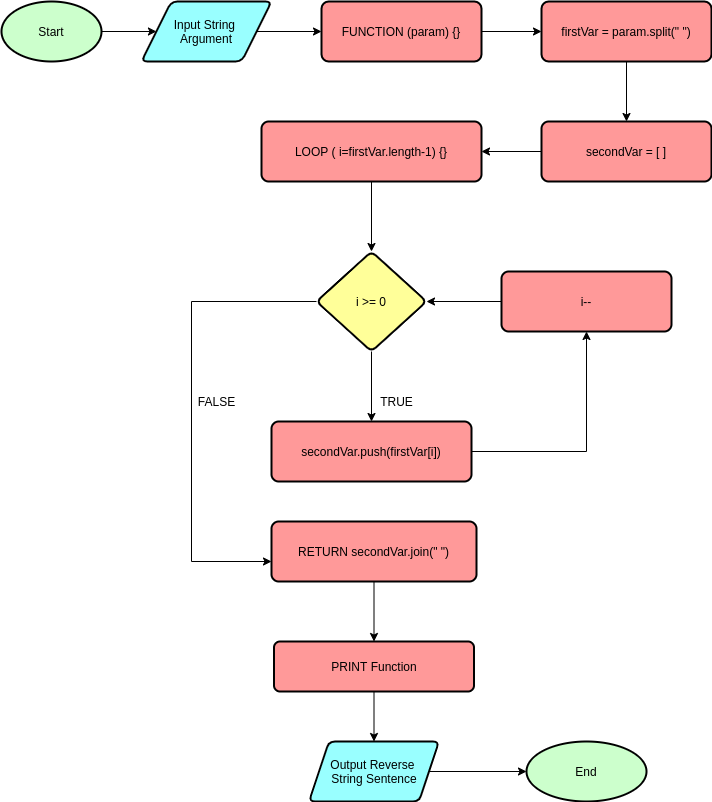

The diagram above was exported from draw.io. Its source (the exported page's mxGraphModel, read from the mxfile embedded in the PNG):
<mxGraphModel dx="1108" dy="395" grid="1" gridSize="10" guides="1" tooltips="1" connect="1" arrows="1" fold="1" page="1" pageScale="1" pageWidth="850" pageHeight="1100" math="0" shadow="0">
  <root>
    <mxCell id="0" />
    <mxCell id="1" parent="0" />
    <mxCell id="mhJB02G0qV7n-JNfpd2f-7" value="" style="edgeStyle=orthogonalEdgeStyle;rounded=0;orthogonalLoop=1;jettySize=auto;html=1;" parent="1" source="mhJB02G0qV7n-JNfpd2f-1" target="mhJB02G0qV7n-JNfpd2f-6" edge="1">
      <mxGeometry relative="1" as="geometry" />
    </mxCell>
    <mxCell id="mhJB02G0qV7n-JNfpd2f-1" value="Start" style="strokeWidth=2;html=1;shape=mxgraph.flowchart.start_1;whiteSpace=wrap;fillColor=#CCFFCC;" parent="1" vertex="1">
      <mxGeometry x="50" y="60" width="100" height="60" as="geometry" />
    </mxCell>
    <mxCell id="mhJB02G0qV7n-JNfpd2f-9" value="" style="edgeStyle=orthogonalEdgeStyle;rounded=0;orthogonalLoop=1;jettySize=auto;html=1;" parent="1" source="mhJB02G0qV7n-JNfpd2f-6" target="mhJB02G0qV7n-JNfpd2f-8" edge="1">
      <mxGeometry relative="1" as="geometry" />
    </mxCell>
    <mxCell id="mhJB02G0qV7n-JNfpd2f-6" value="Input String &lt;br&gt;Argument" style="shape=parallelogram;html=1;strokeWidth=2;perimeter=parallelogramPerimeter;whiteSpace=wrap;rounded=1;arcSize=12;size=0.23;fillColor=#99FFFF;" parent="1" vertex="1">
      <mxGeometry x="190" y="60" width="130" height="60" as="geometry" />
    </mxCell>
    <mxCell id="k83LJezQm5C6UJ4Z2jZr-2" value="" style="edgeStyle=orthogonalEdgeStyle;rounded=0;orthogonalLoop=1;jettySize=auto;html=1;" parent="1" source="mhJB02G0qV7n-JNfpd2f-8" target="k83LJezQm5C6UJ4Z2jZr-1" edge="1">
      <mxGeometry relative="1" as="geometry" />
    </mxCell>
    <mxCell id="mhJB02G0qV7n-JNfpd2f-8" value="&lt;div style=&quot;text-align: left&quot;&gt;&lt;span&gt;FUNCTION (param) {&lt;/span&gt;&lt;span&gt;}&lt;/span&gt;&lt;/div&gt;" style="whiteSpace=wrap;html=1;rounded=1;strokeWidth=2;arcSize=12;fillColor=#FF9999;" parent="1" vertex="1">
      <mxGeometry x="370" y="60" width="160" height="60" as="geometry" />
    </mxCell>
    <mxCell id="mhJB02G0qV7n-JNfpd2f-13" value="" style="edgeStyle=orthogonalEdgeStyle;rounded=0;orthogonalLoop=1;jettySize=auto;html=1;" parent="1" source="mhJB02G0qV7n-JNfpd2f-10" target="mhJB02G0qV7n-JNfpd2f-12" edge="1">
      <mxGeometry relative="1" as="geometry" />
    </mxCell>
    <mxCell id="mhJB02G0qV7n-JNfpd2f-10" value="PRINT Function" style="whiteSpace=wrap;html=1;rounded=1;strokeWidth=2;arcSize=12;fillColor=#FF9999;" parent="1" vertex="1">
      <mxGeometry x="322.5" y="700" width="200" height="50" as="geometry" />
    </mxCell>
    <mxCell id="mhJB02G0qV7n-JNfpd2f-15" value="" style="edgeStyle=orthogonalEdgeStyle;rounded=0;orthogonalLoop=1;jettySize=auto;html=1;" parent="1" source="mhJB02G0qV7n-JNfpd2f-12" target="mhJB02G0qV7n-JNfpd2f-14" edge="1">
      <mxGeometry relative="1" as="geometry" />
    </mxCell>
    <mxCell id="mhJB02G0qV7n-JNfpd2f-12" value="Output Reverse &lt;br&gt;String Sentence" style="shape=parallelogram;perimeter=parallelogramPerimeter;whiteSpace=wrap;html=1;fixedSize=1;rounded=1;strokeWidth=2;arcSize=12;fillColor=#99FFFF;" parent="1" vertex="1">
      <mxGeometry x="357.5" y="800" width="130" height="60" as="geometry" />
    </mxCell>
    <mxCell id="mhJB02G0qV7n-JNfpd2f-14" value="End" style="ellipse;whiteSpace=wrap;html=1;rounded=1;strokeWidth=2;arcSize=12;fillColor=#CCFFCC;" parent="1" vertex="1">
      <mxGeometry x="575" y="800" width="120" height="60" as="geometry" />
    </mxCell>
    <mxCell id="k83LJezQm5C6UJ4Z2jZr-4" value="" style="edgeStyle=orthogonalEdgeStyle;rounded=0;orthogonalLoop=1;jettySize=auto;html=1;" parent="1" source="k83LJezQm5C6UJ4Z2jZr-1" target="k83LJezQm5C6UJ4Z2jZr-3" edge="1">
      <mxGeometry relative="1" as="geometry" />
    </mxCell>
    <mxCell id="k83LJezQm5C6UJ4Z2jZr-1" value="firstVar = param.split(&quot; &quot;)" style="whiteSpace=wrap;html=1;rounded=1;strokeWidth=2;fillColor=#FF9999;arcSize=12;" parent="1" vertex="1">
      <mxGeometry x="590" y="60" width="170" height="60" as="geometry" />
    </mxCell>
    <mxCell id="k83LJezQm5C6UJ4Z2jZr-6" value="" style="edgeStyle=orthogonalEdgeStyle;rounded=0;orthogonalLoop=1;jettySize=auto;html=1;" parent="1" source="k83LJezQm5C6UJ4Z2jZr-3" target="k83LJezQm5C6UJ4Z2jZr-5" edge="1">
      <mxGeometry relative="1" as="geometry" />
    </mxCell>
    <mxCell id="k83LJezQm5C6UJ4Z2jZr-3" value="secondVar = [ ]" style="whiteSpace=wrap;html=1;rounded=1;strokeWidth=2;fillColor=#FF9999;arcSize=12;" parent="1" vertex="1">
      <mxGeometry x="590" y="180" width="170" height="60" as="geometry" />
    </mxCell>
    <mxCell id="6dNkPJeTx2mfXvpVNzjc-2" value="" style="edgeStyle=orthogonalEdgeStyle;rounded=0;orthogonalLoop=1;jettySize=auto;html=1;" edge="1" parent="1" source="k83LJezQm5C6UJ4Z2jZr-5" target="6dNkPJeTx2mfXvpVNzjc-1">
      <mxGeometry relative="1" as="geometry" />
    </mxCell>
    <mxCell id="k83LJezQm5C6UJ4Z2jZr-5" value="&lt;span style=&quot;text-align: left&quot;&gt;LOOP ( i=firstVar.length-1) {&lt;/span&gt;&lt;span style=&quot;text-align: left&quot;&gt;}&lt;/span&gt;" style="whiteSpace=wrap;html=1;rounded=1;strokeWidth=2;fillColor=#FF9999;arcSize=12;" parent="1" vertex="1">
      <mxGeometry x="310" y="180" width="220" height="60" as="geometry" />
    </mxCell>
    <mxCell id="6dNkPJeTx2mfXvpVNzjc-5" value="" style="edgeStyle=orthogonalEdgeStyle;rounded=0;orthogonalLoop=1;jettySize=auto;html=1;" edge="1" parent="1" source="k83LJezQm5C6UJ4Z2jZr-8" target="6dNkPJeTx2mfXvpVNzjc-4">
      <mxGeometry relative="1" as="geometry" />
    </mxCell>
    <mxCell id="k83LJezQm5C6UJ4Z2jZr-8" value="secondVar.push(firstVar[i])" style="rounded=1;whiteSpace=wrap;html=1;strokeWidth=2;fillColor=#FF9999;arcSize=12;" parent="1" vertex="1">
      <mxGeometry x="320" y="480" width="200" height="60" as="geometry" />
    </mxCell>
    <mxCell id="6dNkPJeTx2mfXvpVNzjc-9" value="" style="edgeStyle=orthogonalEdgeStyle;rounded=0;orthogonalLoop=1;jettySize=auto;html=1;" edge="1" parent="1" source="k83LJezQm5C6UJ4Z2jZr-10" target="mhJB02G0qV7n-JNfpd2f-10">
      <mxGeometry relative="1" as="geometry" />
    </mxCell>
    <mxCell id="k83LJezQm5C6UJ4Z2jZr-10" value="RETURN secondVar.join(&quot; &quot;)" style="rounded=1;whiteSpace=wrap;html=1;strokeWidth=2;fillColor=#FF9999;arcSize=12;" parent="1" vertex="1">
      <mxGeometry x="320" y="580" width="205" height="60" as="geometry" />
    </mxCell>
    <mxCell id="6dNkPJeTx2mfXvpVNzjc-3" value="" style="edgeStyle=orthogonalEdgeStyle;rounded=0;orthogonalLoop=1;jettySize=auto;html=1;" edge="1" parent="1" source="6dNkPJeTx2mfXvpVNzjc-1" target="k83LJezQm5C6UJ4Z2jZr-8">
      <mxGeometry relative="1" as="geometry" />
    </mxCell>
    <mxCell id="6dNkPJeTx2mfXvpVNzjc-8" value="" style="edgeStyle=orthogonalEdgeStyle;rounded=0;orthogonalLoop=1;jettySize=auto;html=1;" edge="1" parent="1" source="6dNkPJeTx2mfXvpVNzjc-1" target="k83LJezQm5C6UJ4Z2jZr-10">
      <mxGeometry relative="1" as="geometry">
        <Array as="points">
          <mxPoint x="240" y="360" />
          <mxPoint x="240" y="620" />
        </Array>
      </mxGeometry>
    </mxCell>
    <mxCell id="6dNkPJeTx2mfXvpVNzjc-1" value="i &amp;gt;= 0" style="rhombus;whiteSpace=wrap;html=1;rounded=1;strokeWidth=2;fillColor=#FFFF99;arcSize=12;" vertex="1" parent="1">
      <mxGeometry x="365" y="310" width="110" height="100" as="geometry" />
    </mxCell>
    <mxCell id="6dNkPJeTx2mfXvpVNzjc-6" value="" style="edgeStyle=orthogonalEdgeStyle;rounded=0;orthogonalLoop=1;jettySize=auto;html=1;" edge="1" parent="1" source="6dNkPJeTx2mfXvpVNzjc-4" target="6dNkPJeTx2mfXvpVNzjc-1">
      <mxGeometry relative="1" as="geometry" />
    </mxCell>
    <mxCell id="6dNkPJeTx2mfXvpVNzjc-4" value="i--" style="whiteSpace=wrap;html=1;rounded=1;strokeWidth=2;fillColor=#FF9999;arcSize=12;" vertex="1" parent="1">
      <mxGeometry x="550" y="330" width="170" height="60" as="geometry" />
    </mxCell>
    <mxCell id="6dNkPJeTx2mfXvpVNzjc-7" value="TRUE" style="text;html=1;align=center;verticalAlign=middle;resizable=0;points=[];autosize=1;strokeColor=none;fillColor=none;" vertex="1" parent="1">
      <mxGeometry x="420" y="450" width="50" height="20" as="geometry" />
    </mxCell>
    <mxCell id="6dNkPJeTx2mfXvpVNzjc-10" value="FALSE" style="text;html=1;align=center;verticalAlign=middle;resizable=0;points=[];autosize=1;strokeColor=none;fillColor=none;" vertex="1" parent="1">
      <mxGeometry x="240" y="450" width="50" height="20" as="geometry" />
    </mxCell>
  </root>
</mxGraphModel>